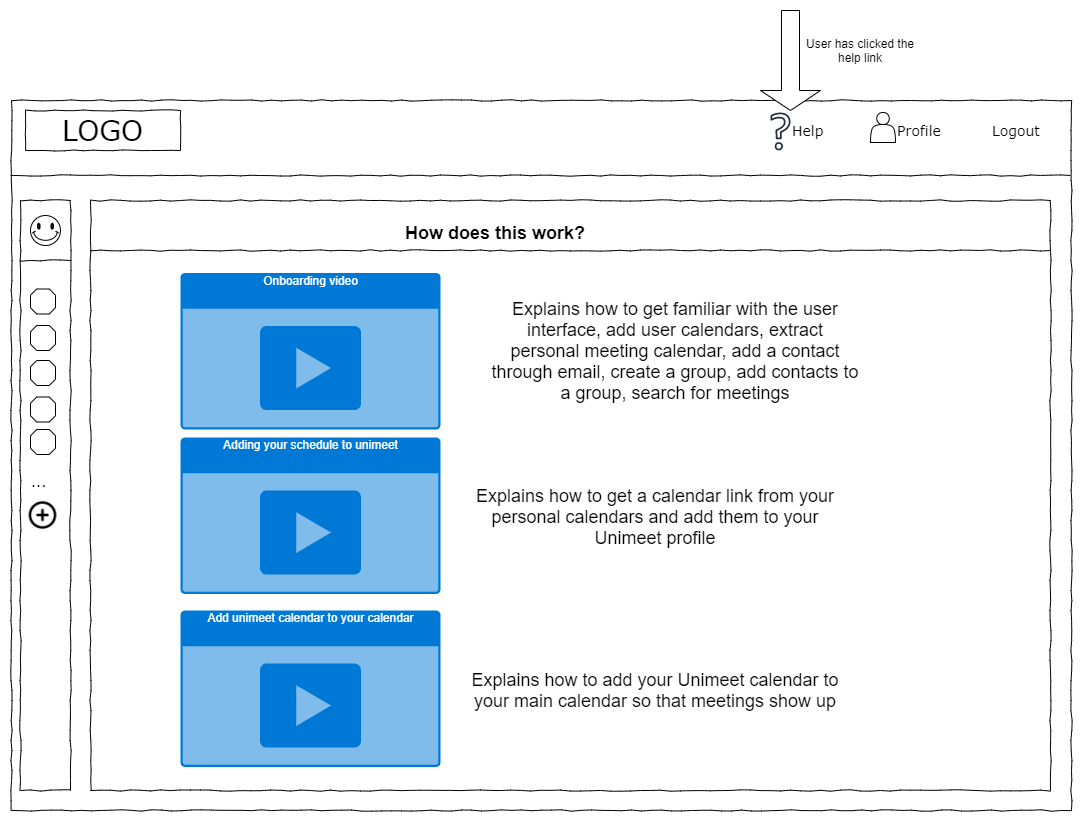

The diagram above was exported from draw.io. Its source (the exported page's mxGraphModel, read from the mxfile embedded in the PNG):
<mxGraphModel dx="1387" dy="748" grid="1" gridSize="10" guides="1" tooltips="1" connect="1" arrows="1" fold="1" page="1" pageScale="1" pageWidth="1100" pageHeight="850" background="#ffffff" math="0" shadow="0">
  <root>
    <mxCell id="0" />
    <mxCell id="1" parent="0" />
    <mxCell id="11eux12LOQPgP8-3jukl-22" value="" style="whiteSpace=wrap;html=1;rounded=0;shadow=0;labelBackgroundColor=none;strokeColor=#000000;strokeWidth=1;fillColor=none;fontFamily=Verdana;fontSize=12;fontColor=#000000;align=center;comic=1;" parent="1" vertex="1">
      <mxGeometry x="21" y="860" width="1060" height="710" as="geometry" />
    </mxCell>
    <mxCell id="11eux12LOQPgP8-3jukl-23" value="LOGO" style="whiteSpace=wrap;html=1;rounded=0;shadow=0;labelBackgroundColor=none;strokeWidth=1;fontFamily=Verdana;fontSize=28;align=center;comic=1;" parent="1" vertex="1">
      <mxGeometry x="35" y="870" width="155" height="40" as="geometry" />
    </mxCell>
    <mxCell id="11eux12LOQPgP8-3jukl-24" value="Profile" style="text;html=1;points=[];align=left;verticalAlign=top;spacingTop=-4;fontSize=14;fontFamily=Verdana" parent="1" vertex="1">
      <mxGeometry x="905" y="880" width="60" height="20" as="geometry" />
    </mxCell>
    <mxCell id="11eux12LOQPgP8-3jukl-25" value="Logout" style="text;html=1;points=[];align=left;verticalAlign=top;spacingTop=-4;fontSize=14;fontFamily=Verdana" parent="1" vertex="1">
      <mxGeometry x="1000" y="880" width="60" height="20" as="geometry" />
    </mxCell>
    <mxCell id="11eux12LOQPgP8-3jukl-26" value="" style="whiteSpace=wrap;html=1;rounded=0;shadow=0;labelBackgroundColor=none;strokeWidth=1;fillColor=none;fontFamily=Verdana;fontSize=12;align=center;comic=1;" parent="1" vertex="1">
      <mxGeometry x="30" y="960" width="50" height="590" as="geometry" />
    </mxCell>
    <mxCell id="11eux12LOQPgP8-3jukl-27" value="" style="line;strokeWidth=1;html=1;rounded=0;shadow=0;labelBackgroundColor=none;fillColor=none;fontFamily=Verdana;fontSize=14;fontColor=#000000;align=center;comic=1;" parent="1" vertex="1">
      <mxGeometry x="20" y="930" width="1060" height="10" as="geometry" />
    </mxCell>
    <mxCell id="11eux12LOQPgP8-3jukl-38" value="..." style="text;html=1;points=[];align=left;verticalAlign=top;spacingTop=-4;fontSize=14;fontFamily=Verdana" parent="1" vertex="1">
      <mxGeometry x="39" y="1231" width="31" height="20" as="geometry" />
    </mxCell>
    <mxCell id="11eux12LOQPgP8-3jukl-48" value="" style="verticalLabelPosition=bottom;verticalAlign=top;html=1;shape=mxgraph.basic.smiley" parent="1" vertex="1">
      <mxGeometry x="40" y="975" width="30" height="30" as="geometry" />
    </mxCell>
    <mxCell id="11eux12LOQPgP8-3jukl-49" value="" style="verticalLabelPosition=bottom;verticalAlign=top;html=1;shape=mxgraph.basic.polygon;polyCoords=[[0.25,0],[0.75,0],[1,0.25],[1,0.75],[0.75,1],[0.25,1],[0,0.75],[0,0.25]];polyline=0;" parent="1" vertex="1">
      <mxGeometry x="40" y="1048.5" width="25" height="25" as="geometry" />
    </mxCell>
    <mxCell id="11eux12LOQPgP8-3jukl-50" value="" style="verticalLabelPosition=bottom;verticalAlign=top;html=1;shape=mxgraph.basic.polygon;polyCoords=[[0.25,0],[0.75,0],[1,0.25],[1,0.75],[0.75,1],[0.25,1],[0,0.75],[0,0.25]];polyline=0;" parent="1" vertex="1">
      <mxGeometry x="40" y="1085" width="25" height="25" as="geometry" />
    </mxCell>
    <mxCell id="11eux12LOQPgP8-3jukl-51" value="" style="verticalLabelPosition=bottom;verticalAlign=top;html=1;shape=mxgraph.basic.polygon;polyCoords=[[0.25,0],[0.75,0],[1,0.25],[1,0.75],[0.75,1],[0.25,1],[0,0.75],[0,0.25]];polyline=0;" parent="1" vertex="1">
      <mxGeometry x="40" y="1120" width="25" height="25" as="geometry" />
    </mxCell>
    <mxCell id="11eux12LOQPgP8-3jukl-52" value="" style="verticalLabelPosition=bottom;verticalAlign=top;html=1;shape=mxgraph.basic.polygon;polyCoords=[[0.25,0],[0.75,0],[1,0.25],[1,0.75],[0.75,1],[0.25,1],[0,0.75],[0,0.25]];polyline=0;" parent="1" vertex="1">
      <mxGeometry x="40" y="1156.5" width="25" height="25" as="geometry" />
    </mxCell>
    <mxCell id="11eux12LOQPgP8-3jukl-53" value="" style="verticalLabelPosition=bottom;verticalAlign=top;html=1;shape=mxgraph.basic.polygon;polyCoords=[[0.25,0],[0.75,0],[1,0.25],[1,0.75],[0.75,1],[0.25,1],[0,0.75],[0,0.25]];polyline=0;" parent="1" vertex="1">
      <mxGeometry x="40" y="1189" width="25" height="25" as="geometry" />
    </mxCell>
    <mxCell id="11eux12LOQPgP8-3jukl-56" style="edgeStyle=orthogonalEdgeStyle;rounded=0;orthogonalLoop=1;jettySize=auto;html=1;exitX=0.5;exitY=1;exitDx=0;exitDy=0;" parent="1" source="11eux12LOQPgP8-3jukl-22" target="11eux12LOQPgP8-3jukl-22" edge="1">
      <mxGeometry relative="1" as="geometry" />
    </mxCell>
    <mxCell id="11eux12LOQPgP8-3jukl-57" value="Help" style="text;html=1;points=[];align=left;verticalAlign=top;spacingTop=-4;fontSize=14;fontFamily=Verdana" parent="1" vertex="1">
      <mxGeometry x="800" y="880" width="60" height="20" as="geometry" />
    </mxCell>
    <mxCell id="11eux12LOQPgP8-3jukl-58" value="" style="sketch=0;outlineConnect=0;fontColor=#232F3E;gradientColor=none;fillColor=#232F3E;strokeColor=none;dashed=0;verticalLabelPosition=bottom;verticalAlign=top;align=center;html=1;fontSize=12;fontStyle=0;aspect=fixed;pointerEvents=1;shape=mxgraph.aws4.question;" parent="1" vertex="1">
      <mxGeometry x="780.03" y="872" width="19.97" height="38" as="geometry" />
    </mxCell>
    <mxCell id="11eux12LOQPgP8-3jukl-59" value="" style="shape=actor;whiteSpace=wrap;html=1;" parent="1" vertex="1">
      <mxGeometry x="880" y="872" width="25" height="30" as="geometry" />
    </mxCell>
    <mxCell id="11eux12LOQPgP8-3jukl-74" value="" style="shape=image;html=1;verticalAlign=top;verticalLabelPosition=bottom;labelBackgroundColor=#ffffff;imageAspect=0;aspect=fixed;image=https://cdn1.iconfinder.com/data/icons/feather-2/24/plus-circle-128.png" parent="1" vertex="1">
      <mxGeometry x="37.5" y="1260" width="30" height="30" as="geometry" />
    </mxCell>
    <mxCell id="8MLmgprm4ApJijjYlU4C-1" value="" style="line;strokeWidth=1;html=1;rounded=0;shadow=0;labelBackgroundColor=none;fillColor=none;fontFamily=Verdana;fontSize=14;fontColor=#000000;align=center;comic=1;" parent="1" vertex="1">
      <mxGeometry x="30" y="1015" width="50" height="10" as="geometry" />
    </mxCell>
    <mxCell id="8MLmgprm4ApJijjYlU4C-4" value="User has clicked the help link" style="text;html=1;strokeColor=none;fillColor=none;align=center;verticalAlign=middle;whiteSpace=wrap;rounded=0;" parent="1" vertex="1">
      <mxGeometry x="810" y="790" width="120" height="40" as="geometry" />
    </mxCell>
    <mxCell id="yU5Lpswqs8E7SCSswwPH-19" value="" style="shape=singleArrow;whiteSpace=wrap;html=1;direction=south;" parent="1" vertex="1">
      <mxGeometry x="770" y="770" width="60" height="100" as="geometry" />
    </mxCell>
    <mxCell id="eHUuGa2UwJJCm136dVC3-1" value="" style="whiteSpace=wrap;html=1;rounded=0;shadow=0;labelBackgroundColor=none;strokeColor=#000000;strokeWidth=1;fillColor=none;fontFamily=Verdana;fontSize=12;fontColor=#000000;align=center;comic=1;" parent="1" vertex="1">
      <mxGeometry x="100" y="960" width="960" height="590" as="geometry" />
    </mxCell>
    <mxCell id="eHUuGa2UwJJCm136dVC3-2" value="&lt;b&gt;&lt;font style=&quot;font-size: 18px&quot;&gt;How does this work?&lt;/font&gt;&lt;/b&gt;" style="text;html=1;strokeColor=none;fillColor=none;align=center;verticalAlign=middle;whiteSpace=wrap;rounded=0;" parent="1" vertex="1">
      <mxGeometry x="320" y="970" width="370" height="45" as="geometry" />
    </mxCell>
    <mxCell id="eHUuGa2UwJJCm136dVC3-3" value="Onboarding video" style="html=1;strokeColor=none;fillColor=#0079D6;labelPosition=center;verticalLabelPosition=middle;verticalAlign=top;align=center;fontSize=12;outlineConnect=0;spacingTop=-6;fontColor=#FFFFFF;sketch=0;shape=mxgraph.sitemap.video;" parent="1" vertex="1">
      <mxGeometry x="190" y="1032.5" width="260" height="156.5" as="geometry" />
    </mxCell>
    <mxCell id="eHUuGa2UwJJCm136dVC3-5" value="&lt;font style=&quot;font-size: 18px&quot;&gt;Explains how to get familiar with the user interface, add user calendars, extract personal meeting calendar, add a contact through email, create a group, add contacts to a group, search for meetings&lt;/font&gt;" style="text;html=1;strokeColor=none;fillColor=none;align=center;verticalAlign=middle;whiteSpace=wrap;rounded=0;" parent="1" vertex="1">
      <mxGeometry x="500" y="1045.75" width="370" height="130" as="geometry" />
    </mxCell>
    <mxCell id="eHUuGa2UwJJCm136dVC3-6" value="Add unimeet calendar to your calendar" style="html=1;strokeColor=none;fillColor=#0079D6;labelPosition=center;verticalLabelPosition=middle;verticalAlign=top;align=center;fontSize=12;outlineConnect=0;spacingTop=-6;fontColor=#FFFFFF;sketch=0;shape=mxgraph.sitemap.video;" parent="1" vertex="1">
      <mxGeometry x="190" y="1370" width="260" height="156.5" as="geometry" />
    </mxCell>
    <mxCell id="eHUuGa2UwJJCm136dVC3-7" value="&lt;font style=&quot;font-size: 18px&quot;&gt;Explains how to add your Unimeet calendar to your main calendar so that meetings show up&lt;/font&gt;" style="text;html=1;strokeColor=none;fillColor=none;align=center;verticalAlign=middle;whiteSpace=wrap;rounded=0;" parent="1" vertex="1">
      <mxGeometry x="480" y="1385" width="370" height="130" as="geometry" />
    </mxCell>
    <mxCell id="eHUuGa2UwJJCm136dVC3-8" value="Adding your schedule to unimeet" style="html=1;strokeColor=none;fillColor=#0079D6;labelPosition=center;verticalLabelPosition=middle;verticalAlign=top;align=center;fontSize=12;outlineConnect=0;spacingTop=-6;fontColor=#FFFFFF;sketch=0;shape=mxgraph.sitemap.video;" parent="1" vertex="1">
      <mxGeometry x="190" y="1197" width="260" height="156.5" as="geometry" />
    </mxCell>
    <mxCell id="eHUuGa2UwJJCm136dVC3-9" value="&lt;font style=&quot;font-size: 18px&quot;&gt;Explains how to get a calendar link from your personal calendars and add them to your Unimeet profile&lt;/font&gt;" style="text;html=1;strokeColor=none;fillColor=none;align=center;verticalAlign=middle;whiteSpace=wrap;rounded=0;" parent="1" vertex="1">
      <mxGeometry x="480" y="1212" width="370" height="130" as="geometry" />
    </mxCell>
    <mxCell id="eHUuGa2UwJJCm136dVC3-10" value="" style="line;strokeWidth=1;html=1;rounded=0;shadow=0;labelBackgroundColor=none;fillColor=none;fontFamily=Verdana;fontSize=14;fontColor=#000000;align=center;comic=1;" parent="1" vertex="1">
      <mxGeometry x="100" y="1005" width="960" height="10" as="geometry" />
    </mxCell>
  </root>
</mxGraphModel>